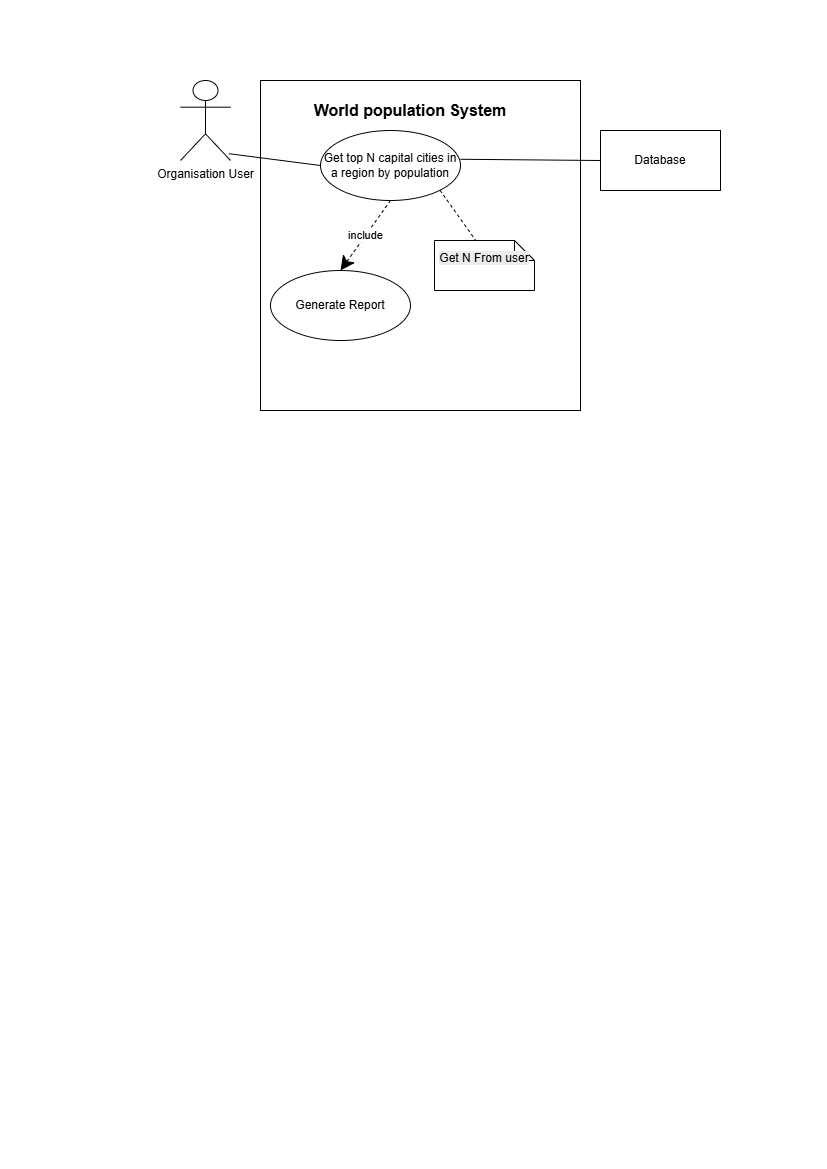

The diagram above was exported from draw.io. Its source (the exported page's mxGraphModel, read from the mxfile embedded in the PNG):
<mxGraphModel dx="1542" dy="815" grid="1" gridSize="10" guides="1" tooltips="1" connect="1" arrows="1" fold="1" page="1" pageScale="1" pageWidth="827" pageHeight="1169" math="0" shadow="0">
  <root>
    <mxCell id="0" />
    <mxCell id="1" parent="0" />
    <mxCell id="z2mb2VNJusYj8QgVqHeK-1" parent="1" style="shape=umlActor;verticalLabelPosition=bottom;verticalAlign=top;html=1;" value="Organisation User" vertex="1">
      <mxGeometry height="80" width="50" x="180" y="80" as="geometry" />
    </mxCell>
    <mxCell id="z2mb2VNJusYj8QgVqHeK-2" parent="1" style="rounded=0;whiteSpace=wrap;html=1;" value="" vertex="1">
      <mxGeometry height="330" width="320" x="260" y="80" as="geometry" />
    </mxCell>
    <mxCell id="z2mb2VNJusYj8QgVqHeK-3" parent="1" style="text;html=1;whiteSpace=wrap;strokeColor=none;fillColor=none;align=center;verticalAlign=middle;rounded=0;fontStyle=1;fontSize=16;" value="World population System" vertex="1">
      <mxGeometry height="40" width="220" x="300" y="90" as="geometry" />
    </mxCell>
    <mxCell id="z2mb2VNJusYj8QgVqHeK-4" parent="1" style="ellipse;whiteSpace=wrap;html=1;" value="Get top N capital cities in a region by population" vertex="1">
      <mxGeometry height="70" width="140" x="320" y="130" as="geometry" />
    </mxCell>
    <mxCell id="z2mb2VNJusYj8QgVqHeK-5" edge="1" parent="1" source="z2mb2VNJusYj8QgVqHeK-1" style="endArrow=none;html=1;rounded=0;entryX=0;entryY=0.5;entryDx=0;entryDy=0;exitX=0.968;exitY=0.915;exitDx=0;exitDy=0;exitPerimeter=0;" target="z2mb2VNJusYj8QgVqHeK-4" value="">
      <mxGeometry height="50" relative="1" width="50" as="geometry">
        <mxPoint x="270" y="190" as="sourcePoint" />
        <mxPoint x="320" y="140" as="targetPoint" />
      </mxGeometry>
    </mxCell>
    <mxCell id="z2mb2VNJusYj8QgVqHeK-6" parent="1" style="rounded=0;whiteSpace=wrap;html=1;" value="" vertex="1">
      <mxGeometry height="60" width="120" x="600" y="130" as="geometry" />
    </mxCell>
    <mxCell id="z2mb2VNJusYj8QgVqHeK-7" parent="1" style="text;html=1;whiteSpace=wrap;strokeColor=none;fillColor=none;align=center;verticalAlign=middle;rounded=0;" value="Database" vertex="1">
      <mxGeometry height="30" width="60" x="630" y="145" as="geometry" />
    </mxCell>
    <mxCell id="z2mb2VNJusYj8QgVqHeK-8" edge="1" parent="1" source="z2mb2VNJusYj8QgVqHeK-4" style="endArrow=none;html=1;rounded=0;exitX=1;exitY=0.411;exitDx=0;exitDy=0;entryX=0;entryY=0.5;entryDx=0;entryDy=0;exitPerimeter=0;" target="z2mb2VNJusYj8QgVqHeK-6" value="">
      <mxGeometry height="50" relative="1" width="50" as="geometry">
        <mxPoint x="520" y="160" as="sourcePoint" />
        <mxPoint x="590.7106781186548" y="110" as="targetPoint" />
      </mxGeometry>
    </mxCell>
    <mxCell id="z2mb2VNJusYj8QgVqHeK-9" parent="1" style="ellipse;whiteSpace=wrap;html=1;" value="Generate Report" vertex="1">
      <mxGeometry height="70" width="140" x="270" y="270" as="geometry" />
    </mxCell>
    <mxCell id="z2mb2VNJusYj8QgVqHeK-10" edge="1" parent="1" source="z2mb2VNJusYj8QgVqHeK-4" style="endArrow=classic;endSize=12;dashed=1;html=1;rounded=0;entryX=0.5;entryY=0;entryDx=0;entryDy=0;exitX=0.5;exitY=1;exitDx=0;exitDy=0;endFill=1;" target="z2mb2VNJusYj8QgVqHeK-9" value="include">
      <mxGeometry relative="1" width="160" as="geometry">
        <mxPoint x="440" y="190" as="sourcePoint" />
        <mxPoint x="600" y="190" as="targetPoint" />
      </mxGeometry>
    </mxCell>
    <mxCell id="z2mb2VNJusYj8QgVqHeK-11" edge="1" parent="1" source="z2mb2VNJusYj8QgVqHeK-4" style="endArrow=none;endSize=12;dashed=1;html=1;rounded=0;exitX=1;exitY=1;exitDx=0;exitDy=0;endFill=0;" value="">
      <mxGeometry relative="1" width="160" x="0.027" y="-10" as="geometry">
        <mxPoint as="offset" />
        <mxPoint x="430" y="190" as="sourcePoint" />
        <mxPoint x="476.7025920000001" y="241.99533800000006" as="targetPoint" />
      </mxGeometry>
    </mxCell>
    <mxCell id="z2mb2VNJusYj8QgVqHeK-12" parent="1" style="shape=note;size=20;whiteSpace=wrap;html=1;" value="&#10;&lt;span style=&quot;color: rgb(0, 0, 0); font-family: Helvetica; font-size: 12px; font-style: normal; font-variant-ligatures: normal; font-variant-caps: normal; font-weight: 400; letter-spacing: normal; orphans: 2; text-align: center; text-indent: 0px; text-transform: none; widows: 2; word-spacing: 0px; -webkit-text-stroke-width: 0px; white-space: normal; background-color: rgb(236, 236, 236); text-decoration-thickness: initial; text-decoration-style: initial; text-decoration-color: initial; display: inline !important; float: none;&quot;&gt;Get N From user&lt;/span&gt;&#10;&#10;" vertex="1">
      <mxGeometry height="50" width="100" x="434" y="240" as="geometry" />
    </mxCell>
  </root>
</mxGraphModel>